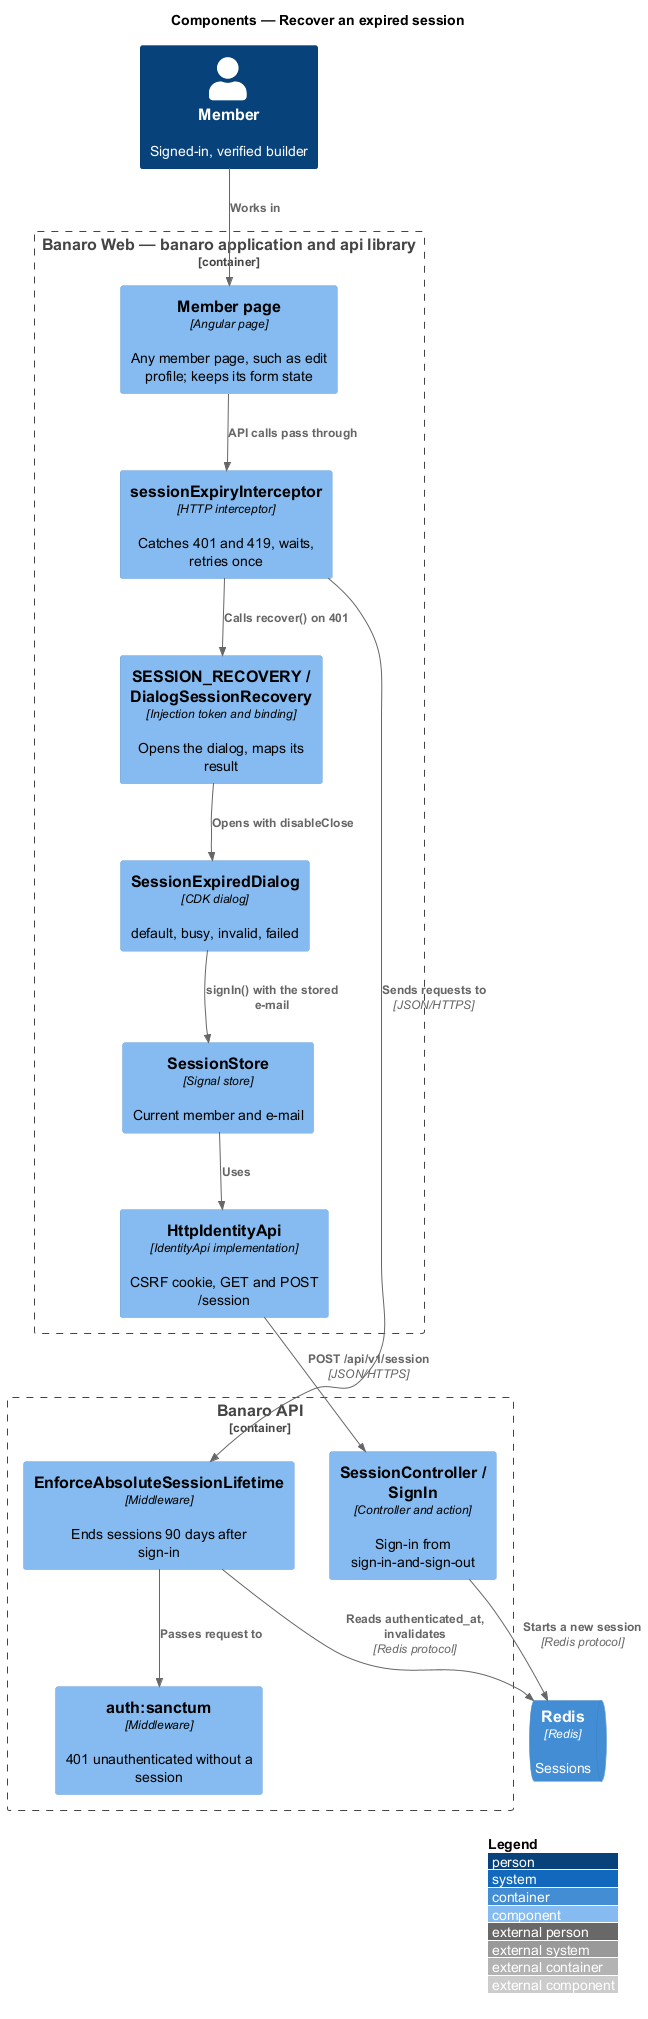

The diagram above was rendered by PlantUML. Its source (embedded in the PNG):
@startuml
!include <C4/C4_Component>
LAYOUT_WITH_LEGEND()
title Components — Recover an expired session

Person(member, "Member", "Signed-in, verified builder")
ContainerQueue(redis, "Redis", "Redis", "Sessions")

Container_Boundary(web, "Banaro Web — banaro application and api library") {
  Component(page, "Member page", "Angular page", "Any member page, such as edit profile; keeps its form state")
  Component(interceptor, "sessionExpiryInterceptor", "HTTP interceptor", "Catches 401 and 419, waits, retries once")
  Component(recovery, "SESSION_RECOVERY / DialogSessionRecovery", "Injection token and binding", "Opens the dialog, maps its result")
  Component(dialog, "SessionExpiredDialog", "CDK dialog", "default, busy, invalid, failed")
  Component(store, "SessionStore", "Signal store", "Current member and e-mail")
  Component(client, "HttpIdentityApi", "IdentityApi implementation", "CSRF cookie, GET and POST /session")
}

Container_Boundary(api, "Banaro API") {
  Component(absolute, "EnforceAbsoluteSessionLifetime", "Middleware", "Ends sessions 90 days after sign-in")
  Component(auth, "auth:sanctum", "Middleware", "401 unauthenticated without a session")
  Component(ctrl, "SessionController / SignIn", "Controller and action", "Sign-in from sign-in-and-sign-out")
}

Rel(member, page, "Works in")
Rel(page, interceptor, "API calls pass through")
Rel(interceptor, absolute, "Sends requests to", "JSON/HTTPS")
Rel(absolute, auth, "Passes request to")
Rel(interceptor, recovery, "Calls recover() on 401")
Rel(recovery, dialog, "Opens with disableClose")
Rel(dialog, store, "signIn() with the stored e-mail")
Rel(store, client, "Uses")
Rel(client, ctrl, "POST /api/v1/session", "JSON/HTTPS")
Rel(absolute, redis, "Reads authenticated_at, invalidates", "Redis protocol")
Rel(ctrl, redis, "Starts a new session", "Redis protocol")
@enduml